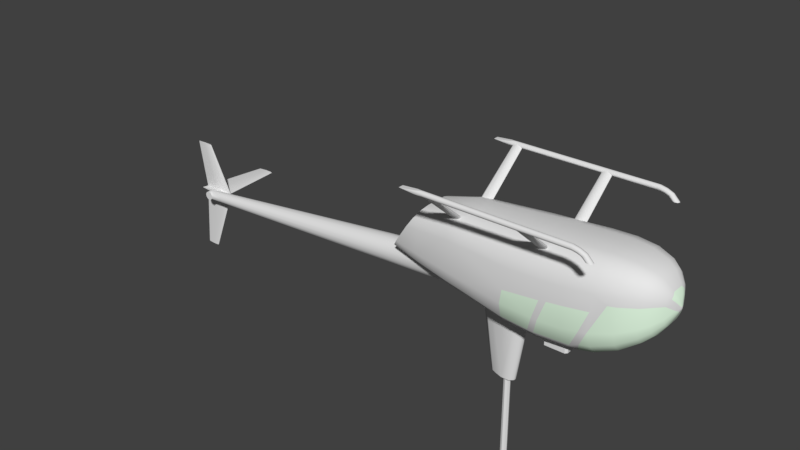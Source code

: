 # Source: r44_001.blend  (saved by Blender 2.79.0; exported with 4.5.12 LTS)
import bpy
from mathutils import Matrix  # noqa: F401  (used for matrix-valued properties, if any)

bpy.ops.wm.read_factory_settings(use_empty=True)
scene = bpy.context.scene
scene.name = 'Scene'

# ---- collections
col_collection_1 = bpy.data.collections.new('Collection 1'); scene.collection.children.link(col_collection_1)

# ---- materials (node trees are filled in below, after node groups)
mat_material_texture = bpy.data.materials.new('Material_Texture')
mat_material_texture.alpha_threshold = 0.0
mat_material_texture.use_transparent_shadow = False
mat_material_texture.roughness = 0.5
mat_material_glass = bpy.data.materials.new('Material_Glass')
mat_material_glass.alpha_threshold = 0.0
mat_material_glass.use_transparent_shadow = False
mat_material_glass.diffuse_color = (0.8, 1.0, 0.8, 1.0)
mat_material_glass.roughness = 0.5

# ---- material node trees

# ---- world
world_world = bpy.data.worlds.new('World'); scene.world = world_world
world_world.color = (0.05088, 0.05088, 0.05088)
world_world.use_sun_shadow = False
world_world.sun_shadow_jitter_overblur = 0.0
world_world.cycles.sampling_method = 'MANUAL'

# ---- meshes
me_cube_009 = bpy.data.meshes.new('Cube.009')
me_cube_009.from_pydata([(0.7587, -0.36, -1.0), (0.7381, -0.3325, -1.0), (0.7381, -0.3325, -0.6117), (0.7587, -0.36, -0.6117), (0.7719, -0.2175, -1.0), (0.8087, -0.19, -1.0), (0.8087, -0.19, -0.6117), (0.7719, -0.2175, -0.6117), (1.09, -0.3313, -1.0), (1.061, -0.36, -1.0), (1.061, -0.36, -0.6117), (1.09, -0.3313, -0.6117), (1.061, -0.19, -1.0), (1.09, -0.2187, -1.0), (1.09, -0.2187, -0.6117), (1.061, -0.19, -0.6117)], [], [(9, 10, 3, 0), (13, 14, 11, 8), (14, 15, 6, 7, 2, 3, 10, 11), (1, 2, 7, 4), (5, 6, 15, 12), (0, 3, 2, 1), (6, 5, 4, 7), (14, 13, 12, 15), (10, 9, 8, 11), (4, 5, 12, 13, 8, 9, 0, 1)])
me_cube_009.use_remesh_preserve_volume = False
me_cube_009.use_remesh_preserve_attributes = False
me_cube_009.use_mirror_vertex_groups = False
me_cube_009.update()
me_cylinder = bpy.data.meshes.new('Cylinder')
me_cylinder.from_pydata([(0.0, 0.05, -1.0), (0.0, 0.05, 1.368), (0.03536, 0.03536, -1.0), (0.03536, 0.03536, 1.368), (0.05, -2.186e-09, -1.0), (0.05, -2.186e-09, 1.368), (0.03536, -0.03536, -1.0), (0.03536, -0.03536, 1.368), (-4.371e-09, -0.05, -1.0), (-4.371e-09, -0.05, 1.368), (-0.03536, -0.03536, -1.0), (-0.03536, -0.03536, 1.368), (-0.05, 5.962e-10, -1.0), (-0.05, 5.962e-10, 1.368), (-0.03536, 0.03536, -1.0), (-0.03536, 0.03536, 1.368)], [], [(0, 1, 3, 2), (2, 3, 5, 4), (4, 5, 7, 6), (6, 7, 9, 8), (8, 9, 11, 10), (10, 11, 13, 12), (12, 13, 15, 14), (14, 15, 1, 0), (0, 2, 4, 6, 8, 10, 12, 14)])
me_cylinder.materials.append(mat_material_texture)
me_cylinder.use_remesh_preserve_volume = False
me_cylinder.use_remesh_preserve_attributes = False
me_cylinder.use_mirror_vertex_groups = False
me_cylinder.update()
me_cube_001 = bpy.data.meshes.new('Cube.001')
me_cube_001.from_pydata([(-3.725e-10, 0.048, -1.9), (0.03394, 0.03394, -1.9), (0.048, -2.098e-09, -1.9), (0.03394, -0.03394, -1.9), (-4.569e-09, -0.048, -1.9), (-0.03394, -0.03394, -1.9), (-0.048, 5.724e-10, -1.9), (-0.03394, 0.03394, -1.9), (0.0, 0.06, -2.0), (0.04243, 0.04243, -2.0), (0.06, -2.623e-09, -2.0), (0.04243, -0.04243, -2.0), (-5.245e-09, -0.06, -2.0), (-0.04243, -0.04243, -2.0), (-0.06, 7.155e-10, -2.0), (-0.04243, 0.04243, -2.0), (-5.79, 0.07391, -1.081), (-5.79, 0.03061, -1.124), (-5.79, 0.03061, -0.9761), (-5.79, 0.05657, -0.9934), (-5.79, 0.07391, -1.019), (-5.79, -0.07391, -1.081), (-5.79, -0.05657, -1.107), (-5.79, 0.0, -0.97), (-5.79, -0.07391, -1.019), (-5.79, 0.05657, -1.107), (-5.79, -0.03061, -1.124), (-5.79, 0.0, -1.13), (-5.79, -0.03061, -0.9761), (-5.79, -0.05657, -0.9934), (-5.86, 9.313e-10, -0.98), (-5.799, -0.08, -1.015), (-5.825, -0.04, -0.9894), (-5.825, -0.04, -1.111), (-5.79, -0.08, -1.05), (-5.86, 9.313e-10, -1.12), (-5.825, 0.04, -0.9894), (-5.799, 0.08, -1.015), (-5.799, -0.08, -1.085), (-5.799, 0.08, -1.085), (-5.825, 0.04, -1.111), (-5.71, 0.07659, -1.073), (-5.641, 0.08225, -1.05), (-5.71, 0.07934, -1.027), (-5.796, 0.08, -1.026), (-5.796, 0.08, -1.074), (-5.596, -8.657e-10, -0.9468), (-5.596, 0.06098, -0.9721), (-5.596, -0.07968, -1.066), (-5.596, -0.07968, -1.0), (-0.7, 1.05, 0.9), (1.43, 1.05, 0.9), (-0.7, 1.038, 0.8717), (1.43, 1.038, 0.8717), (-0.6752, 1.023, 0.8655), (1.43, 1.01, 0.86), (1.43, 0.9817, 0.8717), (1.43, 0.97, 0.9), (-0.7, 0.9817, 0.9283), (1.43, 0.9817, 0.9283), (-0.7, 1.01, 0.94), (1.43, 1.01, 0.94), (-0.7, 1.038, 0.9283), (1.43, 1.038, 0.9283), (-1.05, 1.05, 0.9), (-0.8025, 1.038, 0.8717), (-0.8025, 0.9817, 0.8717), (-1.05, 0.97, 0.9), (-0.8025, 0.9817, 0.9283), (-0.8025, 1.038, 0.9283), (1.623, 1.038, 0.78), (1.66, 1.05, 0.78), (1.608, 1.01, 0.78), (1.623, 0.9817, 0.78), (1.66, 0.97, 0.78), (1.697, 0.9817, 0.78), (1.712, 1.01, 0.78), (1.697, 1.038, 0.78), (1.523, 1.038, 0.9072), (1.512, 1.05, 0.8832), (1.501, 1.038, 0.8592), (1.497, 1.01, 0.8493), (1.501, 0.9817, 0.8592), (1.523, 0.9817, 0.9072), (1.528, 1.01, 0.9172), (1.512, 0.97, 0.8832), (1.611, 1.038, 0.8687), (1.551, 1.01, 0.8288), (1.611, 0.9817, 0.8687), (1.586, 1.05, 0.8522), (1.562, 1.038, 0.8357), (1.562, 0.9817, 0.8357), (1.621, 1.01, 0.8755), (1.586, 0.97, 0.8522), (-0.7289, 0.9704, 0.8991), (-0.6752, 0.9777, 0.9186), (-0.6221, 1.004, 0.8625), (-0.7513, 0.9803, 0.8751), (-0.6, 0.9803, 0.8751), (-0.6221, 0.9704, 0.8991), (-0.7288, 1.005, 0.8633), (-0.6526, 1.01, 0.86), (0.6411, 0.9704, 0.8991), (0.6948, 0.9781, 0.9189), (0.7479, 1.004, 0.8628), (0.6187, 0.9803, 0.8751), (0.77, 0.9803, 0.8751), (0.6955, 1.038, 0.8717), (0.7479, 0.9704, 0.8991), (0.6955, 0.9817, 0.9283), (0.6955, 1.01, 0.94), (0.6412, 1.004, 0.8628), (0.6955, 1.05, 0.9), (0.7174, 1.01, 0.86), (0.6948, 1.023, 0.8655), (0.672, 1.01, 0.86), (0.6955, 1.038, 0.9283), (-0.6223, 1.038, 0.8717), (-0.6223, 0.9817, 0.9283), (-0.6223, 1.01, 0.94), (-0.6223, 1.038, 0.9283), (-0.6223, 1.05, 0.9), (-0.6221, 1.01, 0.86), (-1.679, 0.3545, -0.3419), (-1.785, 0.2362, -0.4989), (-1.742, 0.3166, -0.4356), (-1.276, 0.1677, 0.2545), (-1.475, 0.3873, -0.0398), (-1.306, 0.2902, 0.2107), (-1.381, 0.37, 0.09848), (1.5, 0.242, 0.535), (1.5, 0.605, 0.13), (1.5, 0.5564, 0.3325), (1.5, 0.4235, 0.4807), (1.8, 0.22, 0.515), (2.04, 0.18, 0.451), (2.16, 0.142, 0.38), (2.26, 0.096, 0.257), (2.26, 0.168, 0.2373), (2.16, 0.2485, 0.3495), (2.04, 0.315, 0.4128), (1.8, 0.385, 0.4672), (2.26, 0.2207, 0.1835), (2.16, 0.3265, 0.266), (2.04, 0.4138, 0.3085), (1.8, 0.5058, 0.3365), (2.32, 0.1084, 0.07967), (2.26, 0.24, 0.11), (2.16, 0.355, 0.152), (2.04, 0.45, 0.166), (1.8, 0.55, 0.158), (1.13, 0.25, -0.9), (1.13, 0.4375, 0.4629), (1.13, 0.5748, 0.307), (1.13, 0.625, 0.094), (1.13, 0.25, 0.52), (1.13, 0.4375, -0.8429), (0.3, 0.244, 0.461), (0.76, 0.25, 0.494), (0.76, 0.25, -0.926), (0.3, 0.244, -0.909), (0.77, 0.4466, 0.4273), (0.3, 0.427, 0.4059), (0.76, 0.5748, 0.281), (0.3, 0.561, 0.2555), (0.76, 0.625, 0.068), (0.3, 0.61, 0.05), (0.788, 0.625, -0.498), (0.3, 0.427, -0.8539), (0.76, 0.4375, -0.8689), (-0.5, 0.212, -0.776), (-0.8527, 0.177, -0.7216), (-0.5, 0.371, 0.3566), (-0.5, 0.4874, 0.227), (-0.7521, 0.4598, 0.2205), (-0.5, 0.53, 0.05), (-0.7521, 0.5, 0.051), (-0.7521, 0.2, 0.39), (-0.5, 0.212, 0.404), (-0.7521, 0.5, -0.401), (-0.5, 0.53, -0.422), (-0.7521, 0.4598, -0.5705), (-0.5, 0.4874, -0.599), (-0.7521, 0.35, -0.6946), (-0.5, 0.371, -0.7286), (-1.276, 0.2935, 0.2183), (-1.276, 0.3856, 0.1196), (-1.276, 0.4193, -0.01521), (-1.276, 0.4193, -0.3748), (-1.276, 0.3856, -0.5096), (-1.276, 0.2935, -0.6083), (-1.455, 0.2027, -0.5903), (-1.276, 0.225, -0.6298), (-1.694, 0.1497, -0.5438), (-1.8, 0.09678, -0.521), (-0.5, 0.1141, -0.776), (0.2754, 0.05312, -0.9049), (-0.294, 0.0567, -0.8103), (0.164, 0.1155, -0.8864), (-0.05403, 0.114, -0.8501), (0.5954, 0.4385, 0.4204), (-0.6262, 0.3282, 0.3602), (-0.6, 0.3583, 0.3531), (-0.6261, 0.3747, 0.3346), (-0.6895, 0.3124, 0.3603), (-0.6891, 0.3769, 0.3231), (-0.7521, 0.3202, 0.3536), (-0.7528, 0.3201, 0.3534), (-0.7521, 0.3656, 0.3269), (-0.7523, 0.3655, 0.3269), (-0.7787, 0.3422, 0.3396), (0.7445, 0.4619, 0.4078), (0.7444, 0.4234, 0.4401), (0.6825, 0.4076, 0.4402), (0.6828, 0.4658, 0.3976), (0.6207, 0.4153, 0.4333), (0.621, 0.4561, 0.4029), (-0.7, -1.05, 0.9), (1.43, -1.05, 0.9), (-0.7, -1.038, 0.8717), (1.43, -1.038, 0.8717), (-0.6752, -1.023, 0.8655), (1.43, -1.01, 0.86), (1.43, -0.9817, 0.8717), (1.43, -0.97, 0.9), (-0.7, -0.9817, 0.9283), (1.43, -0.9817, 0.9283), (-0.7, -1.01, 0.94), (1.43, -1.01, 0.94), (-0.7, -1.038, 0.9283), (1.43, -1.038, 0.9283), (-1.05, -1.05, 0.9), (-0.8025, -1.038, 0.8717), (-0.8025, -0.9817, 0.8717), (-1.05, -0.97, 0.9), (-0.8025, -0.9817, 0.9283), (-0.8025, -1.038, 0.9283), (1.623, -1.038, 0.78), (1.66, -1.05, 0.78), (1.608, -1.01, 0.78), (1.623, -0.9817, 0.78), (1.66, -0.97, 0.78), (1.697, -0.9817, 0.78), (1.712, -1.01, 0.78), (1.697, -1.038, 0.78), (1.523, -1.038, 0.9072), (1.512, -1.05, 0.8832), (1.501, -1.038, 0.8592), (1.497, -1.01, 0.8493), (1.501, -0.9817, 0.8592), (1.523, -0.9817, 0.9072), (1.528, -1.01, 0.9172), (1.512, -0.97, 0.8832), (1.611, -1.038, 0.8687), (1.551, -1.01, 0.8288), (1.611, -0.9817, 0.8687), (1.586, -1.05, 0.8522), (1.562, -1.038, 0.8357), (1.562, -0.9817, 0.8357), (1.621, -1.01, 0.8755), (1.586, -0.97, 0.8522), (-0.7289, -0.9704, 0.8991), (-0.6752, -0.9777, 0.9186), (-0.6221, -1.004, 0.8625), (-0.7513, -0.9803, 0.8751), (-0.6, -0.9803, 0.8751), (-0.6221, -0.9704, 0.8991), (-0.7288, -1.005, 0.8633), (-0.6526, -1.01, 0.86), (0.6411, -0.9704, 0.8991), (0.6948, -0.9781, 0.9189), (0.7479, -1.004, 0.8628), (0.6187, -0.9803, 0.8751), (0.77, -0.9803, 0.8751), (0.6955, -1.038, 0.8717), (0.7479, -0.9704, 0.8991), (0.6955, -0.9817, 0.9283), (0.6955, -1.01, 0.94), (0.6412, -1.004, 0.8628), (0.6955, -1.05, 0.9), (0.7174, -1.01, 0.86), (0.6948, -1.023, 0.8655), (0.672, -1.01, 0.86), (0.6955, -1.038, 0.9283), (-0.6223, -1.038, 0.8717), (-0.6223, -0.9817, 0.9283), (-0.6223, -1.01, 0.94), (-0.6223, -1.038, 0.9283), (-0.6223, -1.05, 0.9), (-0.6221, -1.01, 0.86), (2.16, 0.0, -0.38), (2.26, 0.0, -0.233), (2.32, 5.075e-10, -0.1008), (2.26, 0.0, 0.257), (2.16, 0.0, 0.38), (2.04, 0.0, 0.451), (1.8, 0.0, 0.515), (-1.276, 0.0, 0.2545), (2.358, 0.0, 4.967e-09), (-1.679, -0.3545, -0.3419), (-1.785, -0.2362, -0.4989), (-1.742, -0.3166, -0.4356), (-1.276, -0.1677, 0.2545), (-1.475, -0.3873, -0.0398), (-1.306, -0.2902, 0.2107), (-1.381, -0.37, 0.09848), (1.5, -0.242, 0.535), (1.5, -0.605, 0.13), (1.5, -0.5564, 0.3325), (1.5, -0.4235, 0.4807), (1.5, 0.0, -0.815), (1.5, 0.0, 0.535), (2.04, 0.0, -0.499), (1.8, 0.0, -0.675), (1.8, -0.22, 0.515), (2.04, -0.18, 0.451), (2.16, -0.142, 0.38), (2.26, -0.096, 0.257), (2.26, -0.168, 0.2373), (2.16, -0.2485, 0.3495), (2.04, -0.315, 0.4128), (1.8, -0.385, 0.4672), (2.26, -0.2207, 0.1835), (2.16, -0.3265, 0.266), (2.04, -0.4138, 0.3085), (1.8, -0.5058, 0.3365), (2.32, -0.1084, 0.07967), (2.26, -0.24, 0.11), (2.16, -0.355, 0.152), (2.04, -0.45, 0.166), (1.8, -0.55, 0.158), (1.13, 0.0, -0.9), (1.09, -0.2187, -0.9028), (1.13, -0.4375, 0.4629), (1.13, -0.5748, 0.307), (1.13, -0.625, 0.094), (1.13, -0.25, 0.52), (1.13, 0.0, 0.52), (1.13, -0.4375, -0.8429), (0.3, -0.244, 0.461), (0.76, -0.25, 0.494), (0.76, 0.0, -0.926), (0.3, 0.0, -0.909), (0.3, -0.244, -0.909), (0.77, -0.4466, 0.4273), (0.3, -0.427, 0.4059), (0.76, -0.5748, 0.281), (0.3, -0.561, 0.2555), (0.76, -0.625, 0.068), (0.3, -0.61, 0.05), (0.788, -0.625, -0.498), (0.3, 0.0, 0.461), (0.76, 0.0, 0.494), (0.3, -0.427, -0.8539), (0.76, -0.4375, -0.8689), (-0.5, -0.212, -0.776), (-0.8527, -0.177, -0.7216), (-0.5, -0.371, 0.3566), (-0.5, -0.4874, 0.227), (-0.7521, -0.4598, 0.2205), (-0.5, -0.53, 0.05), (-0.7521, -0.5, 0.051), (-0.7521, -0.2, 0.39), (-0.5, -0.212, 0.404), (-0.7521, -0.5, -0.401), (-0.5, -0.53, -0.422), (-0.7521, -0.4598, -0.5705), (-0.5, -0.4874, -0.599), (-0.7521, 0.0, 0.39), (-0.5, 0.0, 0.404), (-0.7521, -0.35, -0.6946), (-0.5, -0.371, -0.7286), (-1.276, -0.2935, 0.2183), (-1.276, -0.3856, 0.1196), (-1.276, -0.4193, -0.01521), (-1.276, -0.4193, -0.3748), (-1.276, -0.3856, -0.5096), (-1.276, -0.2935, -0.6083), (-1.455, -0.2027, -0.5903), (-1.276, -0.225, -0.6298), (-1.694, -0.1497, -0.5438), (-1.8, -0.09678, -0.521), (-0.5, -0.1141, -0.776), (0.2754, -0.05312, -0.9049), (-0.294, -0.0567, -0.8103), (0.164, -0.1155, -0.8864), (-0.05403, -0.114, -0.8501), (0.5954, -0.4385, 0.4204), (-0.6262, -0.3282, 0.3602), (-0.6, -0.3583, 0.3531), (-0.6261, -0.3747, 0.3346), (-0.6895, -0.3124, 0.3603), (-0.6891, -0.3769, 0.3231), (-0.7521, -0.3202, 0.3536), (-0.7528, -0.3201, 0.3534), (-0.7521, -0.3656, 0.3269), (-0.7523, -0.3655, 0.3269), (-0.7787, -0.3422, 0.3396), (0.7445, -0.4619, 0.4078), (0.7444, -0.4234, 0.4401), (0.6825, -0.4076, 0.4402), (0.6828, -0.4658, 0.3976), (0.6207, -0.4153, 0.4333), (0.621, -0.4561, 0.4029), (-0.6752, 1.023, 0.8655), (-0.7, 1.01, 0.94), (-1.05, 1.05, 0.9), (-0.8025, 1.038, 0.8717), (-0.8025, 0.9817, 0.8717), (-1.05, 0.97, 0.9), (-0.8025, 0.9817, 0.9283), (-0.8025, 1.038, 0.9283), (1.623, 1.038, 0.78), (1.66, 1.05, 0.78), (1.608, 1.01, 0.78), (1.623, 0.9817, 0.78), (1.66, 0.97, 0.78), (1.697, 0.9817, 0.78), (1.712, 1.01, 0.78), (1.697, 1.038, 0.78), (-0.7288, 1.005, 0.8633), (-0.6752, -1.023, 0.8655), (-0.7, -1.01, 0.94), (-1.05, -1.05, 0.9), (-0.8025, -1.038, 0.8717), (-0.8025, -0.9817, 0.8717), (-1.05, -0.97, 0.9), (-0.8025, -0.9817, 0.9283), (-0.8025, -1.038, 0.9283), (1.623, -1.038, 0.78), (1.66, -1.05, 0.78), (1.608, -1.01, 0.78), (1.623, -0.9817, 0.78), (1.66, -0.97, 0.78), (1.697, -0.9817, 0.78), (1.712, -1.01, 0.78), (1.697, -1.038, 0.78), (-0.7288, -1.005, 0.8633), (-0.7289, 0.9704, 0.8991), (-0.6752, 0.9777, 0.9186), (-0.7513, 0.9803, 0.8751), (-0.6, 0.9803, 0.8751), (-0.6221, 0.9704, 0.8991), (0.6411, 0.9704, 0.8991), (0.6948, 0.9781, 0.9189), (0.6187, 0.9803, 0.8751), (0.77, 0.9803, 0.8751), (0.7479, 0.9704, 0.8991), (0.77, 0.4466, 0.4273), (0.5954, 0.4385, 0.4204), (-0.6262, 0.3282, 0.3602), (-0.6, 0.3583, 0.3531), (-0.6895, 0.3124, 0.3603), (-0.7521, 0.3202, 0.3536), (-0.7528, 0.3201, 0.3534), (-0.7787, 0.3422, 0.3396), (0.7444, 0.4234, 0.4401), (0.6825, 0.4076, 0.4402), (0.6207, 0.4153, 0.4333), (-0.7289, -0.9704, 0.8991), (-0.6752, -0.9777, 0.9186), (-0.7513, -0.9803, 0.8751), (-0.6, -0.9803, 0.8751), (-0.6221, -0.9704, 0.8991), (0.6411, -0.9704, 0.8991), (0.6948, -0.9781, 0.9189), (0.6187, -0.9803, 0.8751), (0.77, -0.9803, 0.8751), (0.7479, -0.9704, 0.8991), (0.77, -0.4466, 0.4273), (0.5954, -0.4385, 0.4204), (-0.6262, -0.3282, 0.3602), (-0.6, -0.3583, 0.3531), (-0.6895, -0.3124, 0.3603), (-0.7521, -0.3202, 0.3536), (-0.7528, -0.3201, 0.3534), (-0.7787, -0.3422, 0.3396), (0.7444, -0.4234, 0.4401), (0.6825, -0.4076, 0.4402), (0.6207, -0.4153, 0.4333), (-0.6752, 1.023, 0.8655), (-0.6221, 1.004, 0.8625), (-0.7513, 0.9803, 0.8751), (-0.6, 0.9803, 0.8751), (-0.7288, 1.005, 0.8633), (-0.6526, 1.01, 0.86), (0.7479, 1.004, 0.8628), (0.6187, 0.9803, 0.8751), (0.77, 0.9803, 0.8751), (0.6412, 1.004, 0.8628), (0.7174, 1.01, 0.86), (0.6948, 1.023, 0.8655), (0.672, 1.01, 0.86), (0.77, 0.4466, 0.4273), (0.5954, 0.4385, 0.4204), (-0.6, 0.3583, 0.3531), (-0.6261, 0.3747, 0.3346), (-0.6891, 0.3769, 0.3231), (-0.7521, 0.3656, 0.3269), (-0.7523, 0.3655, 0.3269), (-0.7787, 0.3422, 0.3396), (0.7445, 0.4619, 0.4078), (0.6828, 0.4658, 0.3976), (0.621, 0.4561, 0.4029), (-0.6752, -1.023, 0.8655), (-0.6221, -1.004, 0.8625), (-0.7513, -0.9803, 0.8751), (-0.6, -0.9803, 0.8751), (-0.7288, -1.005, 0.8633), (-0.6526, -1.01, 0.86), (0.7479, -1.004, 0.8628), (0.6187, -0.9803, 0.8751), (0.77, -0.9803, 0.8751), (0.6412, -1.004, 0.8628), (0.7174, -1.01, 0.86), (0.6948, -1.023, 0.8655), (0.672, -1.01, 0.86), (0.77, -0.4466, 0.4273), (0.5954, -0.4385, 0.4204), (-0.6, -0.3583, 0.3531), (-0.6261, -0.3747, 0.3346), (-0.6891, -0.3769, 0.3231), (-0.7521, -0.3656, 0.3269), (-0.7523, -0.3655, 0.3269), (-0.7787, -0.3422, 0.3396), (0.7445, -0.4619, 0.4078), (0.6828, -0.4658, 0.3976), (0.621, -0.4561, 0.4029), (-0.2316, 0.01407, -2.0), (-0.1647, 0.04327, -2.0), (-0.04953, 0.07891, -2.0), (0.06973, 0.07706, -2.0), (0.1236, 0.0308, -2.0), (0.2754, 0.05312, -0.9049), (-0.294, 0.0567, -0.8103), (0.164, 0.1155, -0.8864), (-0.05403, 0.114, -0.8501), (-0.3996, 0.02127, -0.828), (-0.2316, -0.01407, -2.0), (-0.26, 0.0, -2.0), (-0.1647, -0.04327, -2.0), (-0.04953, -0.07891, -2.0), (0.06973, -0.07706, -2.0), (0.1236, -0.0308, -2.0), (0.13, 0.0, -2.0), (0.3, 0.0, -0.909), (0.2754, -0.05312, -0.9049), (-0.294, -0.0567, -0.8103), (0.164, -0.1155, -0.8864), (-0.05403, -0.114, -0.8501), (-0.3996, -0.02127, -0.828), (-0.4546, 0.0, -0.8381), (-1.28, 0.225, -0.661), (-1.28, 0.2079, -0.749), (-1.28, 0.1591, -0.8236), (-1.28, 0.0861, -0.8735), (-0.8527, 0.177, -0.7216), (-1.455, 0.2027, -0.5903), (-1.276, 0.225, -0.6298), (-1.694, 0.1497, -0.5438), (-1.8, 0.09678, -0.521), (-0.5, 0.1141, -0.776), (-0.294, 0.0567, -0.8103), (-0.3996, 0.02127, -0.828), (-0.5, 0.06285, -0.8235), (-1.28, -0.225, -0.661), (-1.28, -0.2079, -0.749), (-1.28, -0.1591, -0.8236), (-1.28, -0.0861, -0.8735), (-1.28, 0.0, -0.891), (-0.8527, -0.177, -0.7216), (-1.455, -0.2027, -0.5903), (-1.276, -0.225, -0.6298), (-1.694, -0.1497, -0.5438), (-1.8, -0.09678, -0.521), (-1.78, 0.0, -0.4907), (-0.5, -0.1141, -0.776), (-0.294, -0.0567, -0.8103), (-0.3996, -0.02127, -0.828), (-0.4546, 0.0, -0.8381), (-0.5, -0.06285, -0.8235), (-0.5, 0.0, -0.841), (-1.679, 0.3545, -0.3419), (-1.785, 0.2362, -0.4989), (-1.742, 0.3166, -0.4356), (-1.276, 0.1677, 0.2545), (-1.475, 0.3873, -0.0398), (-1.306, 0.2902, 0.2107), (-1.381, 0.37, 0.09848), (-1.8, 0.09678, -0.521), (-1.276, 0.0, 0.2545), (-1.679, -0.3545, -0.3419), (-1.785, -0.2362, -0.4989), (-1.742, -0.3166, -0.4356), (-1.276, -0.1677, 0.2545), (-1.475, -0.3873, -0.0398), (-1.306, -0.2902, 0.2107), (-1.381, -0.37, 0.09848), (-1.8, -0.09678, -0.521), (-1.78, 0.0, -0.4907), (-5.596, -0.06098, -0.9721), (-5.596, -0.033, -0.9534), (-5.596, -0.033, -1.113), (-5.596, 0.033, -1.113), (-5.596, 0.0, -1.12), (-2.062, 0.1413, -0.5842), (-2.062, -0.1846, -0.6504), (-2.062, 0.1846, -0.8065), (-2.062, 0.1413, -0.8727), (-2.062, 0.07648, -0.54), (-2.062, 0.1846, -0.6504), (-2.062, 0.1999, -0.7285), (-2.062, -0.1999, -0.7285), (-2.062, -0.07648, -0.9169), (-2.062, 0.07648, -0.9169), (-2.062, -1.662e-08, -0.5245), (-2.062, 0.0, -0.9324), (-2.062, -0.1846, -0.8065), (-2.062, -0.07648, -0.54), (-2.062, -0.1413, -0.5842), (-2.062, -0.1413, -0.8727), (-5.596, 0.07968, -1.0), (-5.596, 0.033, -0.9534), (-5.596, 0.06098, -1.094), (-5.596, 0.07968, -1.066), (-5.596, -0.06098, -1.094), (-5.596, 0.08624, -1.033), (-5.596, -0.08624, -1.033), (-6.19, 0.08, -1.05), (-6.114, 0.08, -1.042), (-6.114, 0.08, -1.058), (-5.924, 0.08, -1.027), (-5.93, 0.08, -1.05), (-5.924, 0.08, -1.073), (-5.86, 9.313e-10, -0.98), (-5.799, -0.08, -1.015), (-5.825, -0.04, -0.9894), (-5.825, -0.04, -1.111), (-5.86, 0.08, -0.98), (-5.825, -0.08, -0.9894), (-5.825, -0.08, -1.111), (-5.86, -0.08, -1.12), (-5.921, 0.08, -1.085), (-5.921, -0.08, -1.085), (-5.93, -0.08, -1.05), (-5.921, 0.08, -1.015), (-5.921, -0.08, -1.015), (-5.895, -0.08, -0.9894), (-5.86, 9.313e-10, -1.12), (-5.895, -2.887e-08, -1.111), (-5.921, -2.887e-08, -1.085), (-5.93, -2.887e-08, -1.05), (-5.921, 9.313e-10, -1.015), (-5.895, 9.313e-10, -0.9894), (-5.825, 0.04, -0.9894), (-5.799, 0.08, -1.015), (-5.799, -0.08, -1.085), (-5.799, 0.08, -1.085), (-5.825, 0.04, -1.111), (-5.86, -0.08, -0.98), (-5.825, 0.08, -0.9894), (-5.825, 0.08, -1.111), (-5.86, 0.08, -1.12), (-5.895, 0.08, -1.111), (-5.895, -0.08, -1.111), (-5.895, 0.08, -0.9894), (-5.924, 0.08, -1.027), (-5.93, 0.08, -1.05), (-5.924, 0.08, -1.073), (-5.799, -0.08, -1.015), (-5.86, 0.08, -0.98), (-5.825, -0.08, -0.9894), (-5.825, -0.08, -1.111), (-5.86, -0.08, -1.12), (-5.921, 0.08, -1.085), (-5.921, -0.08, -1.085), (-5.93, -0.08, -1.05), (-5.921, 0.08, -1.015), (-5.921, -0.08, -1.015), (-5.895, -0.08, -0.9894), (-5.799, 0.08, -1.015), (-5.799, -0.08, -1.085), (-5.799, 0.08, -1.085), (-5.86, -0.08, -0.98), (-5.825, 0.08, -0.9894), (-5.825, 0.08, -1.111), (-5.86, 0.08, -1.12), (-5.895, 0.08, -1.111), (-5.895, -0.08, -1.111), (-5.895, 0.08, -0.9894), (-5.924, 0.08, -1.027), (-5.924, 0.08, -1.073), (-5.79, -0.08, -1.05), (-5.796, 0.08, -1.074), (-5.796, 0.08, -1.026), (-5.966, 1.2, -1.046), (-6.005, 1.2, -1.05), (-5.863, 1.2, -1.038), (-5.76, 1.2, -1.038), (-5.725, 1.2, -1.05), (-5.76, 1.2, -1.062), (-5.863, 1.2, -1.062), (-5.966, 1.2, -1.054), (-6.29, 0.17, -0.28), (-6.0, 0.17, -0.28), (-6.25, 0.1744, -0.28), (-6.143, 0.1828, -0.28), (-6.037, 0.1823, -0.28), (-6.037, 0.1577, -0.28), (-6.143, 0.1572, -0.28), (-6.25, 0.1656, -0.28), (-6.212, 0.1733, -2.1), (-6.242, 0.17, -2.1), (-6.131, 0.1797, -2.1), (-6.05, 0.1793, -2.1), (-6.022, 0.17, -2.1), (-6.05, 0.1607, -2.1), (-6.131, 0.1603, -2.1), (-6.212, 0.1667, -2.1), (-6.19, 0.08, -1.05), (-6.005, 1.2, -1.05), (-6.114, 0.08, -1.042), (-5.966, 1.2, -1.046), (-5.863, 1.2, -1.038), (-5.76, 1.2, -1.038), (-5.725, 1.2, -1.05), (-5.924, 0.08, -1.027), (-5.641, 0.08225, -1.05), (-5.71, 0.07934, -1.027), (-5.796, 0.08, -1.026), (-5.647, 0.1582, -1.05), (-5.648, 0.1824, -1.05), (-5.713, 0.1469, -1.028), (-5.92, 0.1483, -1.027), (-5.715, 0.1931, -1.028), (-6.101, 0.1767, -1.042), (-5.918, 0.1919, -1.028), (-6.162, 0.17, -1.049), (-6.103, 0.1635, -1.042), (-6.19, 0.08, -1.05), (-6.114, 0.08, -1.058), (-6.005, 1.2, -1.05), (-5.76, 1.2, -1.062), (-5.863, 1.2, -1.062), (-5.966, 1.2, -1.054), (-5.71, 0.07659, -1.073), (-5.924, 0.08, -1.073), (-5.796, 0.08, -1.074), (-5.725, 1.2, -1.05), (-5.641, 0.08225, -1.05), (-6.103, 0.1636, -1.058), (-5.92, 0.1485, -1.073), (-5.647, 0.1582, -1.05), (-5.713, 0.1469, -1.072), (-6.161, 0.17, -1.051), (-6.101, 0.1766, -1.058), (-5.918, 0.1917, -1.072), (-5.715, 0.1931, -1.072), (-5.648, 0.1824, -1.05), (-6.29, 0.17, -0.28), (-6.0, 0.17, -0.28), (-6.25, 0.1744, -0.28), (-6.143, 0.1828, -0.28), (-6.037, 0.1823, -0.28), (-5.611, 0.17, -1.05), (-6.212, 0.1733, -2.1), (-6.242, 0.17, -2.1), (-6.131, 0.1797, -2.1), (-6.05, 0.1793, -2.1), (-6.022, 0.17, -2.1), (-6.161, 0.17, -1.051), (-6.101, 0.1766, -1.058), (-5.918, 0.1917, -1.072), (-5.715, 0.1931, -1.072), (-5.648, 0.1824, -1.05), (-5.715, 0.1931, -1.028), (-6.101, 0.1767, -1.042), (-5.918, 0.1919, -1.028), (-6.162, 0.17, -1.049), (-6.29, 0.17, -0.28), (-6.0, 0.17, -0.28), (-6.037, 0.1577, -0.28), (-6.143, 0.1572, -0.28), (-6.25, 0.1656, -0.28), (-5.611, 0.17, -1.05), (-6.242, 0.17, -2.1), (-6.022, 0.17, -2.1), (-6.05, 0.1607, -2.1), (-6.131, 0.1603, -2.1), (-6.212, 0.1667, -2.1), (-6.103, 0.1636, -1.058), (-5.92, 0.1485, -1.073), (-5.647, 0.1582, -1.05), (-5.713, 0.1469, -1.072), (-6.161, 0.17, -1.051), (-5.713, 0.1469, -1.028), (-5.92, 0.1483, -1.027), (-6.162, 0.17, -1.049), (-6.103, 0.1635, -1.042), (-3.725e-10, 0.048, -1.9), (0.03394, 0.03394, -1.9), (0.048, -2.098e-09, -1.9), (0.03394, -0.03394, -1.9), (-4.569e-09, -0.048, -1.9), (-0.03394, -0.03394, -1.9), (-0.048, 5.724e-10, -1.9), (-0.03394, 0.03394, -1.9), (0.0, 0.06, -2.0), (0.04243, 0.04243, -2.0), (0.06, -2.623e-09, -2.0), (0.04243, -0.04243, -2.0), (-5.245e-09, -0.06, -2.0), (-0.04243, -0.04243, -2.0), (-0.06, 7.155e-10, -2.0), (-0.04243, 0.04243, -2.0), (-0.2316, 0.01407, -2.0), (-0.1647, 0.04327, -2.0), (-0.04953, 0.07891, -2.0), (0.06973, 0.07706, -2.0), (0.1236, 0.0308, -2.0), (-0.2316, -0.01407, -2.0), (-0.26, 0.0, -2.0), (-0.1647, -0.04327, -2.0), (-0.04953, -0.07891, -2.0), (0.06973, -0.07706, -2.0), (0.1236, -0.0308, -2.0), (0.13, 0.0, -2.0), (1.69, -0.5702, 0.03), (1.248, -0.2474, -0.8728), (1.362, -0.5632, -0.6403), (1.279, -0.4319, -0.8098), (1.472, -0.6065, -0.4148), (2.26, -0.24, 0.08545), (2.34, -0.05039, -0.0314), (2.16, -0.355, 0.08875), (2.04, -0.45, 0.07375), (1.8, -0.55, 0.04375), (2.336, -0.02, -0.06), (2.341, -0.03696, -0.04404), (2.26, -0.02, -0.233), (2.16, -0.02, -0.38), (1.249, -0.02, -0.8726), (2.32, 0.02, -0.1008), (2.26, 0.02, -0.233), (1.5, -0.02, -0.815), (2.04, 0.02, -0.499), (2.16, 0.02, -0.38), (1.8, 0.02, -0.675), (2.34, 0.05039, -0.0314), (2.341, 0.03696, -0.04404), (1.248, 0.2474, -0.8728), (2.26, 0.24, 0.08545), (2.331, 0.07968, -0.01723), (1.362, 0.5632, -0.6403), (2.336, 3.022e-10, -0.06), (1.472, 0.6065, -0.4148), (1.5, 0.5564, -0.6125), (1.5, 0.242, -0.815), (1.5, 0.4235, -0.7607), (2.32, 0.04336, -0.1008), (2.26, 0.096, -0.233), (2.16, 0.142, -0.38), (2.04, 0.18, -0.499), (1.8, 0.22, -0.675), (1.8, 0.385, -0.6272), (2.04, 0.315, -0.4608), (2.16, 0.2485, -0.3495), (2.26, 0.168, -0.2133), (2.32, 0.07587, -0.09041), (1.8, 0.5058, -0.4965), (2.04, 0.4138, -0.3565), (2.16, 0.3265, -0.266), (2.26, 0.2207, -0.1595), (2.32, 0.09968, -0.0621), (1.8, 0.55, -0.318), (2.04, 0.45, -0.214), (2.16, 0.355, -0.152), (2.26, 0.24, -0.086), (2.32, 0.1084, -0.02344), (1.5, -0.5564, -0.6125), (1.5, -0.242, -0.815), (1.5, -0.4235, -0.7607), (2.32, -0.04336, -0.1008), (2.26, -0.096, -0.233), (2.16, -0.142, -0.38), (2.04, -0.18, -0.499), (1.8, -0.22, -0.675), (1.8, -0.385, -0.6272), (2.04, -0.315, -0.4608), (2.16, -0.2485, -0.3495), (2.26, -0.168, -0.2133), (2.32, -0.07587, -0.09041), (1.8, -0.5058, -0.4965), (2.04, -0.4138, -0.3565), (2.16, -0.3265, -0.266), (2.26, -0.2207, -0.1595), (2.32, -0.09968, -0.0621), (1.8, -0.55, -0.318), (2.04, -0.45, -0.214), (2.16, -0.355, -0.152), (2.26, -0.24, -0.086), (2.32, -0.1084, -0.02344), (1.249, 0.0, -0.8726), (2.331, -0.07968, -0.01723), (2.32, -0.1084, -0.001819), (2.32, -0.02, -0.1008), (2.04, -0.02, -0.499), (2.336, 0.02, -0.06), (1.8, -0.02, -0.675), (1.5, 0.02, -0.815), (1.249, 0.02, -0.8726), (2.32, 0.1084, -0.001819), (1.69, 0.5702, 0.03), (1.279, 0.4319, -0.8098), (2.16, 0.355, 0.08875), (2.04, 0.45, 0.07375), (1.8, 0.55, 0.04375), (2.276, 0.0, 0.23), (2.355, 0.01035, 0.02), (2.352, 0.02, 0.02), (2.355, 0.0, 0.02), (2.287, -0.16, 0.16), (2.287, 0.16, 0.16), (2.288, 0.125, 0.195), (2.352, -0.02, 0.02), (2.355, -0.01035, 0.02), (2.32, 0.04336, 0.157), (2.32, 0.07587, 0.1466), (2.32, 0.09968, 0.1183), (2.32, 5.075e-10, 0.157), (2.32, -0.04336, 0.157), (2.32, -0.07587, 0.1466), (2.32, -0.09968, 0.1183), (2.275, -0.09, 0.23), (2.288, -0.125, 0.195), (2.275, 0.09, 0.23), (2.32, 0.1031, 0.1031), (2.32, -0.1031, 0.1031), (2.355, 1.748e-09, -0.02), (2.352, 0.01933, -0.01205), (2.352, -0.01933, -0.01205), (2.352, -0.02102, 0.005453), (2.352, 0.02102, 0.005453), (1.488, 0.6056, -0.1154), (1.488, -0.6056, -0.1154), (1.2, 0.5118, -0.74), (1.2, -0.5118, -0.74), (0.7028, 0.5481, -0.74), (0.7028, -0.5481, -0.74), (0.7942, -0.625, -0.2102), (0.7007, -0.6231, -0.4997), (0.61, 0.5435, -0.74), (0.61, -0.5435, -0.74), (0.7007, 0.6231, -0.4997), (0.177, 0.509, -0.733), (0.2082, -0.6008, -0.4893), (0.177, -0.509, -0.733), (0.24, 0.604, -0.28), (1.13, -0.625, -0.1608), (1.13, 0.625, -0.1608), (0.7942, 0.625, -0.2102), (0.24, -0.604, -0.28), (1.13, 0.625, -0.474), (0.2082, 0.6008, -0.4893), (1.13, -0.625, -0.474), (1.36, 0.6126, -0.4342), (1.36, -0.6126, -0.4342), (0.9, 0.625, -0.19), (0.9, -0.625, -0.19), (1.488, 0.6057, -0.1154), (1.488, -0.6057, -0.1154), (0.7587, -0.36, -0.8925), (0.8087, -0.19, -0.9226), (0.7719, -0.2175, -0.9252), (1.061, -0.36, -0.8713), (1.061, -0.19, -0.9048), (1.09, -0.3313, -0.8781), (0.7381, -0.3325, -0.9)], [], [(974, 976, 338), (972, 341, 975), (973, 341, 972), (343, 977, 353), (8, 9, 1, 0), (9, 10, 2, 1), (10, 11, 3, 2), (11, 12, 4, 3), (12, 13, 5, 4), (13, 14, 6, 5), (14, 15, 7, 6), (15, 8, 0, 7), (623, 41, 624), (42, 43, 626), (16, 45, 41), (27, 35, 17), (35, 27, 26), (40, 17, 35), (17, 40, 25), (39, 25, 40), (25, 39, 16), (26, 33, 35), (26, 22, 33), (38, 33, 22), (22, 21, 38), (34, 38, 21), (23, 30, 28), (18, 30, 23), (36, 30, 18), (19, 36, 18), (36, 19, 37), (19, 20, 37), (37, 20, 44), (28, 30, 32), (29, 28, 32), (32, 31, 29), (29, 31, 24), (31, 34, 24), (25, 41, 623), (20, 43, 44), (624, 42, 626), (43, 621, 626), (42, 624, 41), (45, 16, 39), (43, 20, 621), (34, 21, 48, 627), (21, 22, 625, 48), (22, 26, 602, 625), (26, 27, 604, 602), (23, 28, 601, 46), (28, 29, 600, 601), (29, 24, 49, 600), (24, 34, 627, 49), (16, 41, 25), (25, 623, 603, 17), (17, 603, 604, 27), (23, 46, 622, 18), (18, 622, 47, 19), (19, 47, 621, 20), (112, 51, 53, 107), (52, 117, 101, 54), (109, 59, 61, 110), (89, 86, 77, 71), (110, 61, 63, 116), (116, 63, 51, 112), (52, 54, 65), (62, 50, 64, 69), (50, 52, 65, 64), (58, 60, 68), (90, 89, 71, 70), (91, 87, 72, 73), (92, 88, 75, 76), (93, 91, 73, 74), (86, 92, 76, 77), (87, 90, 70, 72), (88, 93, 74, 75), (59, 57, 85, 83), (55, 53, 80, 81), (63, 61, 84, 78), (57, 56, 82, 85), (61, 59, 83, 84), (56, 55, 81, 82), (53, 51, 79, 80), (51, 63, 78, 79), (83, 85, 93, 88), (81, 80, 90, 87), (78, 84, 92, 86), (85, 82, 91, 93), (84, 83, 88, 92), (82, 81, 87, 91), (80, 79, 89, 90), (79, 78, 86, 89), (69, 60, 62), (100, 97, 66), (94, 95, 58, 68, 67), (95, 118, 58), (97, 94, 67, 66), (99, 98, 105, 102), (98, 96, 122, 115, 111, 105), (106, 104, 113, 55, 56), (108, 106, 56, 57), (120, 116, 112, 121), (119, 110, 116, 120), (118, 109, 110, 119), (121, 112, 107, 117), (50, 121, 117, 52), (115, 107, 114), (113, 107, 53, 55), (114, 107, 113), (109, 102, 103), (108, 57, 59, 109), (103, 108, 109), (58, 118, 119, 60), (60, 119, 120, 62), (62, 120, 121, 50), (118, 99, 102, 109), (118, 95, 99), (101, 117, 122), (122, 117, 107, 115), (122, 96, 101), (190, 124, 125, 189), (189, 125, 123, 188), (132, 145, 150, 131), (145, 144, 149, 150), (144, 143, 148, 149), (143, 142, 147, 148), (142, 922, 147), (133, 141, 145, 132), (141, 140, 144, 145), (140, 139, 143, 144), (139, 138, 142, 143), (138, 923, 142), (130, 134, 141, 133), (134, 135, 140, 141), (135, 136, 139, 140), (136, 137, 138, 139), (137, 935, 138), (298, 939, 942), (938, 907, 849, 939), (147, 922, 146), (137, 136, 294, 293), (136, 135, 295, 294), (135, 134, 296, 295), (153, 132, 131, 154), (152, 133, 132, 153), (155, 130, 133, 152), (151, 850, 910, 331), (134, 130, 311, 296), (159, 151, 331, 341), (167, 960, 967), (158, 155, 152, 161), (164, 214, 163), (163, 153, 154, 165), (130, 155, 337, 311), (173, 164, 166, 175), (164, 163, 165, 166), (172, 162, 164, 173), (162, 200, 164), (178, 157, 162, 172), (157, 200, 162), (180, 957, 963), (170, 197, 195), (160, 159, 341, 342), (156, 169, 947, 945), (169, 168, 951, 947), (151, 159, 169, 156), (159, 160, 168, 169), (155, 158, 352, 337), (158, 157, 351, 352), (171, 170, 195), (188, 187, 176, 179), (179, 176, 175, 180), (126, 177, 210, 185), (177, 178, 202, 201, 204), (185, 210, 174, 186), (186, 174, 176, 187), (174, 173, 175, 176), (182, 181, 179, 180), (168, 184, 954), (184, 183, 181, 182), (160, 170, 184, 168), (170, 183, 184), (157, 178, 369, 351), (178, 177, 368, 369), (124, 193, 194), (181, 189, 188, 179), (183, 190, 189, 181), (183, 170, 171), (177, 126, 297, 368), (127, 129, 186, 187), (129, 128, 185, 186), (123, 127, 187, 188), (128, 126, 185), (192, 191, 190), (183, 171, 190), (190, 191, 124), (124, 191, 193), (190, 171, 192), (160, 342, 196), (197, 170, 199), (199, 170, 160), (198, 199, 160), (196, 198, 160), (208, 205, 174), (161, 152, 153, 163), (174, 210, 209, 208), (210, 177, 206, 207), (202, 178, 172), (173, 202, 172), (200, 157, 213, 215), (213, 157, 158), (158, 161, 212, 213), (163, 214, 211, 161), (214, 164, 200, 216), (174, 205, 203, 202, 173), (204, 206, 177), (279, 274, 220, 218), (219, 221, 268, 284), (276, 277, 228, 226), (256, 238, 244, 253), (277, 283, 230, 228), (283, 279, 218, 230), (219, 232, 221), (229, 236, 231, 217), (217, 231, 232, 219), (225, 235, 227), (257, 237, 238, 256), (258, 240, 239, 254), (259, 243, 242, 255), (260, 241, 240, 258), (253, 244, 243, 259), (254, 239, 237, 257), (255, 242, 241, 260), (226, 250, 252, 224), (222, 248, 247, 220), (230, 245, 251, 228), (224, 252, 249, 223), (228, 251, 250, 226), (223, 249, 248, 222), (220, 247, 246, 218), (218, 246, 245, 230), (250, 255, 260, 252), (248, 254, 257, 247), (245, 253, 259, 251), (252, 260, 258, 249), (251, 259, 255, 250), (249, 258, 254, 248), (247, 257, 256, 246), (246, 256, 253, 245), (236, 229, 227), (267, 233, 264), (261, 234, 235, 225, 262), (262, 225, 285), (264, 233, 234, 261), (266, 269, 272, 265), (265, 272, 278, 282, 289, 263), (273, 223, 222, 280, 271), (275, 224, 223, 273), (287, 288, 279, 283), (286, 287, 283, 277), (285, 286, 277, 276), (288, 284, 274, 279), (217, 219, 284, 288), (282, 281, 274), (280, 222, 220, 274), (281, 280, 274), (276, 270, 269), (275, 276, 226, 224), (270, 276, 275), (225, 227, 286, 285), (227, 229, 287, 286), (229, 217, 288, 287), (285, 276, 269, 266), (285, 266, 262), (268, 289, 284), (289, 282, 274, 284), (289, 268, 263), (377, 376, 301, 300), (376, 375, 299, 301), (308, 307, 330, 325), (325, 330, 329, 324), (324, 329, 328, 323), (323, 328, 327, 322), (322, 327, 921), (309, 308, 325, 321), (321, 325, 324, 320), (320, 324, 323, 319), (319, 323, 322, 318), (318, 322, 934), (306, 309, 321, 314), (314, 321, 320, 315), (315, 320, 319, 316), (316, 319, 318, 317), (317, 318, 933), (298, 941, 940), (940, 838, 837, 938), (317, 293, 294, 316), (316, 294, 295, 315), (315, 295, 296, 314), (334, 335, 307, 308), (333, 334, 308, 309), (336, 333, 309, 306), (332, 841, 828), (314, 296, 311, 306), (353, 971, 354), (350, 968, 949), (340, 344, 333, 336), (347, 346, 401), (346, 348, 335, 334), (306, 311, 337, 336), (358, 360, 349, 347), (347, 349, 348, 346), (357, 358, 347, 345), (345, 347, 387), (363, 357, 345, 339), (339, 345, 387), (365, 955, 961), (355, 382, 384), (343, 342, 341, 973), (338, 946, 948, 354), (354, 948, 952, 353), (841, 332, 331), (973, 977, 343), (336, 337, 352, 340), (340, 352, 351, 339), (356, 382, 355), (375, 364, 361, 374), (364, 365, 360, 361), (302, 372, 397, 362), (362, 391, 388, 389, 363), (372, 373, 359, 397), (373, 374, 361, 359), (359, 361, 360, 358), (367, 365, 364, 366), (353, 956, 371), (371, 367, 366, 370), (343, 353, 371, 355), (355, 371, 370), (339, 351, 369, 363), (363, 369, 368, 362), (300, 381, 380), (366, 364, 375, 376), (370, 366, 376, 377), (370, 356, 355), (362, 368, 297, 302), (303, 374, 373, 305), (305, 373, 372, 304), (299, 375, 374, 303), (304, 372, 302), (379, 377, 378), (370, 377, 356), (377, 300, 378), (300, 380, 378), (377, 379, 356), (343, 383, 342), (384, 386, 355), (386, 343, 355), (385, 343, 386), (383, 343, 385), (395, 359, 392), (344, 346, 334, 333), (359, 395, 396, 397), (397, 394, 393, 362), (389, 357, 363), (358, 357, 389), (387, 402, 400, 339), (400, 340, 339), (340, 400, 399, 344), (346, 344, 398, 401), (401, 403, 387, 347), (359, 358, 389, 390, 392), (391, 362, 393), (406, 409, 410, 405, 411), (412, 413, 419, 418, 417, 416, 415, 414), (409, 406, 407, 404, 420, 408), (423, 428, 422, 427, 426), (429, 431, 432, 433, 434, 435, 436, 430), (426, 425, 437, 421, 424, 423), (438, 440, 455, 454), (439, 438, 454, 453, 452), (442, 439, 452, 450), (441, 442, 450, 451), (443, 445, 449, 458), (446, 447, 456, 448), (444, 443, 458, 457), (447, 444, 457, 456), (459, 475, 476, 461), (460, 473, 474, 475, 459), (463, 471, 473, 460), (462, 472, 471, 463), (464, 479, 470, 466), (467, 469, 477, 468), (465, 478, 479, 464), (468, 477, 478, 465), (481, 483, 495, 496), (482, 484, 499, 500), (480, 485, 481, 496, 497), (484, 480, 497, 498, 499), (487, 489, 503, 494), (486, 488, 493, 501), (491, 490, 486, 501, 502), (489, 492, 491, 502, 503), (505, 520, 519, 507), (506, 524, 523, 508), (504, 521, 520, 505, 509), (508, 523, 522, 521, 504), (511, 518, 527, 513), (510, 525, 517, 512), (515, 526, 525, 510, 514), (513, 527, 526, 515, 516), (530, 535, 531), (531, 533, 532), (532, 545, 544), (534, 536, 530), (535, 533, 531), (551, 537, 528), (534, 530, 529), (536, 535, 530), (551, 528, 539), (537, 534, 529), (533, 545, 532), (537, 529, 528), (541, 542, 548), (542, 543, 546), (543, 544, 545), (547, 541, 549), (548, 542, 546), (551, 538, 550), (547, 540, 541), (549, 541, 548), (551, 539, 538), (550, 540, 547), (546, 543, 545), (550, 538, 540), (552, 556, 553), (553, 556, 561, 554), (554, 561, 564, 555), (555, 564, 581, 569), (610, 557, 552, 611), (605, 559, 557, 610), (609, 560, 559, 605), (615, 575, 560, 609), (614, 555, 569, 616), (608, 554, 555, 614), (607, 553, 554, 608), (611, 552, 553, 607), (558, 556, 552), (552, 557, 558), (579, 564, 563), (564, 561, 562), (563, 564, 562), (581, 564, 579), (565, 566, 570), (566, 567, 576, 570), (567, 568, 580, 576), (568, 569, 581, 580), (606, 612, 565, 571), (619, 606, 571, 573), (618, 619, 573, 574), (615, 618, 574, 575), (613, 616, 569, 568), (620, 613, 568, 567), (617, 620, 567, 566), (612, 617, 566, 565), (572, 565, 570), (565, 572, 571), (579, 578, 580), (580, 577, 576), (578, 577, 580), (581, 579, 580), (589, 599, 590, 585, 587, 588, 586, 582, 584, 583), (598, 592, 593, 591, 595, 597, 596, 594, 590, 599), (624, 607, 608, 623), (626, 611, 607, 624), (601, 600, 619, 618), (603, 614, 616, 604), (49, 627, 612, 606), (621, 610, 611, 626), (622, 609, 605, 47), (623, 608, 614, 603), (46, 615, 609, 622), (600, 49, 606, 619), (47, 605, 610, 621), (602, 604, 616, 613), (46, 601, 618, 615), (48, 625, 620, 617), (625, 602, 613, 620), (627, 48, 617, 612), (628, 632, 631, 629), (632, 628, 630, 633), (651, 666, 667), (652, 666, 651), (651, 668, 650), (634, 659, 639, 636), (648, 641, 664, 649), (649, 664, 643, 650), (650, 643, 644, 651), (651, 644, 646, 652), (652, 646, 647, 653), (653, 647, 659, 634), (665, 653, 634, 638), (645, 652, 653, 665), (642, 650, 668), (663, 649, 650, 642), (662, 648, 649, 663), (661, 658, 648, 662), (657, 658, 661), (660, 654, 655), (638, 634, 654, 660), (635, 636, 639), (648, 637, 640, 641), (637, 656, 640), (668, 651, 667), (666, 652, 645), (688, 673, 672, 681, 692, 669, 671, 683, 679, 678, 676, 675), (685, 686, 687, 674, 691, 693, 682), (670, 684, 680, 694, 690, 677, 689), (699, 700, 701, 702, 696, 695, 697, 698), (712, 711, 713, 714, 715, 716, 717, 718), (722, 720, 735), (737, 721, 738), (721, 737, 719), (721, 726, 733, 738), (723, 736, 734), (723, 734, 724), (724, 731, 725), (726, 729, 733), (705, 703, 710, 709, 708, 704, 707, 706), (733, 729, 732), (735, 723, 722), (730, 732, 728, 727), (719, 737, 720), (732, 729, 728), (735, 720, 737), (723, 735, 736), (724, 734, 731), (754, 739, 741), (743, 756, 755), (743, 755, 744), (739, 754, 740), (747, 753, 745), (755, 754, 741), (741, 744, 755), (746, 751, 747), (740, 754, 750), (757, 743, 742), (758, 757, 742), (758, 742, 748), (740, 750, 751, 746), (757, 756, 743), (747, 751, 753), (749, 745, 753, 752), (759, 776, 778), (759, 761, 776), (761, 777, 776), (761, 762, 777), (762, 763, 777), (763, 760, 775), (767, 773, 768), (768, 764, 769), (774, 775, 760, 764), (770, 771, 765), (775, 777, 763), (773, 774, 764, 768), (770, 765, 766), (771, 772, 767), (771, 767, 765), (772, 773, 767), (780, 795, 792, 784), (780, 781, 795), (781, 782, 796), (782, 783, 796), (783, 779, 798), (784, 787, 786), (784, 792, 793, 787), (788, 790, 789), (789, 794, 785), (781, 796, 795), (790, 794, 789), (793, 791, 788), (798, 796, 783), (797, 798, 779), (791, 790, 788), (793, 788, 787), (800, 801, 802, 803, 804, 805, 806, 799), (826, 809, 808, 807, 818, 819), (826, 825, 824, 811, 810, 809), (817, 807, 814, 813, 821, 815, 816), (818, 807, 817), (823, 822, 820, 821, 813, 812, 811), (811, 824, 823), (852, 146, 942), (842, 907, 854, 292), (846, 843, 291, 290), (836, 835, 329, 330), (906, 908, 313, 312), (830, 946, 338), (855, 853, 965), (911, 851, 147, 146), (913, 850, 151, 156), (839, 840, 290, 291), (909, 847, 313, 310), (831, 827, 944), (843, 842, 292, 291), (851, 914, 148, 147), (828, 830, 332), (908, 844, 310, 313), (914, 915, 149, 148), (832, 904, 326, 327), (853, 913, 945), (834, 832, 327, 328), (835, 834, 328, 329), (847, 845, 312, 313), (829, 966, 946), (840, 906, 312, 290), (307, 827, 836, 330), (915, 916, 150, 149), (916, 912, 131, 150), (131, 912, 943, 969), (904, 903, 326), (905, 839, 291, 292), (845, 846, 290, 312), (859, 907, 842), (878, 911, 852), (863, 857, 858, 864), (873, 872, 877, 878), (872, 871, 876, 877), (871, 870, 875, 876), (870, 869, 874, 875), (868, 867, 872, 873), (867, 866, 871, 872), (866, 865, 870, 871), (865, 864, 869, 870), (859, 860, 867, 868), (860, 861, 866, 867), (861, 862, 865, 866), (862, 863, 864, 865), (855, 912, 874), (874, 916, 915, 875), (875, 915, 914, 876), (876, 914, 851, 877), (877, 851, 911, 878), (857, 863, 847, 909), (863, 862, 845, 847), (862, 861, 846, 845), (861, 860, 843, 846), (860, 859, 842, 843), (864, 858, 856, 869), (869, 856, 855, 874), (856, 853, 855), (858, 913, 853, 856), (857, 850, 913, 858), (882, 905, 837), (901, 903, 904), (886, 887, 881, 880), (896, 901, 900, 895), (895, 900, 899, 894), (894, 899, 898, 893), (893, 898, 897, 892), (891, 896, 895, 890), (890, 895, 894, 889), (889, 894, 893, 888), (888, 893, 892, 887), (882, 891, 890, 883), (883, 890, 889, 884), (884, 889, 888, 885), (885, 888, 887, 886), (831, 897, 827), (897, 898, 835, 836), (898, 899, 834, 835), (899, 900, 832, 834), (900, 901, 904, 832), (880, 844, 908, 886), (886, 908, 906, 885), (885, 906, 840, 884), (884, 840, 839, 883), (883, 839, 905, 882), (887, 892, 879, 881), (892, 897, 831, 879), (879, 831, 829), (881, 879, 829, 830), (880, 881, 830, 828), (849, 907, 859, 868), (838, 833, 896, 891), (852, 848, 873, 878), (909, 910, 850, 857), (828, 841, 844, 880), (874, 912, 916), (848, 849, 868, 873), (837, 838, 891, 882), (833, 903, 901, 896), (827, 897, 836), (902, 910, 909, 310), (841, 902, 310, 844), (854, 837, 905, 292), (331, 910, 902), (841, 331, 902), (917, 935, 137, 293), (925, 924, 298), (919, 918, 298), (924, 941, 298), (920, 925, 298), (936, 919, 146), (918, 920, 298), (933, 917, 293, 317), (146, 922, 936), (921, 327, 326), (326, 937, 921), (926, 920, 918, 927), (927, 918, 919, 928), (928, 919, 936), (926, 935, 917, 929), (930, 931, 925, 920), (931, 932, 924, 925), (932, 937, 924), (930, 929, 917, 933), (936, 922, 928), (921, 937, 932), (933, 934, 931, 930), (934, 921, 932, 931), (923, 935, 926, 927), (922, 923, 927, 928), (934, 322, 921), (142, 923, 922), (933, 318, 934), (138, 935, 923), (854, 907, 938), (920, 926, 929), (920, 929, 930), (837, 854, 938), (298, 940, 938), (298, 938, 939), (940, 941, 903, 833), (941, 924, 326), (940, 833, 838), (942, 919, 298), (942, 939, 848, 852), (939, 849, 848), (146, 919, 942), (326, 924, 937), (146, 852, 911), (326, 903, 941), (167, 947, 951, 953), (963, 954, 182, 180), (956, 955, 365, 367), (965, 943, 855), (969, 959, 154, 131), (948, 350, 950, 952), (958, 970, 307, 335), (944, 966, 831), (961, 949, 348, 349), (949, 950, 350), (953, 960, 167), (960, 957, 166, 165), (962, 959, 965), (963, 957, 953), (945, 947, 962), (964, 966, 958), (955, 950, 961), (946, 964, 948), (945, 913, 156), (953, 951, 954), (965, 945, 962), (948, 964, 350), (946, 830, 829), (958, 968, 964), (371, 956, 367), (952, 950, 956), (353, 952, 956), (946, 966, 964), (167, 967, 962), (951, 168, 954), (967, 960, 165), (947, 167, 962), (944, 827, 307, 970), (943, 912, 855), (949, 968, 348), (954, 184, 182), (348, 968, 335), (165, 154, 967), (967, 154, 959), (335, 968, 958), (961, 349, 360), (360, 365, 961), (957, 175, 166), (175, 957, 180), (953, 957, 960), (954, 963, 953), (956, 950, 955), (961, 950, 949), (958, 966, 944, 970), (964, 968, 350), (965, 959, 969, 943), (962, 967, 959), (965, 853, 945), (966, 829, 831), (353, 977, 971), (975, 331, 332), (338, 354, 974), (976, 332, 338), (971, 977, 973), (973, 972, 975, 332), (332, 971, 973), (974, 971, 976), (332, 830, 338), (974, 354, 971), (975, 341, 331), (971, 332, 976)])
me_cube_001.polygons.foreach_set('use_smooth', [1, 1, 1, 1, 1, 1, 1, 1, 1, 1, 1, 1, 1, 1, 1, 1, 1, 1, 1, 1, 1, 1, 1, 1, 1, 1, 1, 1, 1, 1, 1, 1, 1, 1, 1, 1, 1, 1, 1, 1, 1, 1, 1, 1, 1, 1, 1, 1, 1, 1, 1, 1, 1, 1, 1, 1, 1, 1, 1, 1, 1, 1, 1, 1, 1, 1, 1, 1, 1, 1, 1, 1, 1, 1, 1, 1, 1, 1, 1, 1, 1, 1, 1, 1, 1, 1, 1, 1, 1, 1, 1, 1, 1, 1, 1, 1, 1, 1, 1, 1, 1, 1, 1, 1, 1, 1, 1, 1, 1, 1, 1, 1, 1, 1, 1, 1, 1, 1, 1, 1, 1, 1, 1, 1, 1, 1, 1, 1, 1, 1, 1, 1, 1, 1, 1, 1, 1, 1, 1, 1, 1, 1, 1, 1, 1, 1, 1, 1, 1, 1, 1, 1, 1, 1, 1, 1, 1, 1, 1, 1, 1, 1, 1, 1, 1, 1, 1, 1, 1, 1, 1, 1, 1, 1, 1, 1, 1, 1, 1, 1, 1, 1, 1, 1, 1, 1, 1, 1, 1, 1, 1, 1, 1, 1, 1, 1, 1, 1, 1, 1, 1, 1, 1, 1, 1, 1, 1, 1, 1, 1, 1, 1, 1, 1, 1, 1, 1, 1, 1, 1, 1, 1, 1, 1, 1, 1, 1, 1, 1, 1, 1, 1, 1, 1, 1, 1, 1, 1, 1, 1, 1, 1, 1, 1, 1, 1, 1, 1, 1, 1, 1, 1, 1, 1, 1, 1, 1, 1, 1, 1, 1, 1, 1, 1, 1, 1, 1, 1, 1, 1, 1, 1, 1, 1, 1, 1, 1, 1, 1, 1, 1, 1, 1, 1, 1, 1, 1, 1, 1, 1, 1, 1, 1, 1, 1, 1, 1, 1, 1, 1, 1, 1, 1, 1, 1, 1, 1, 1, 1, 1, 1, 1, 1, 1, 1, 1, 1, 1, 1, 1, 1, 1, 1, 1, 1, 1, 1, 1, 1, 1, 1, 1, 1, 1, 1, 1, 1, 1, 1, 1, 1, 1, 1, 1, 1, 1, 1, 1, 1, 1, 1, 1, 1, 1, 1, 1, 1, 1, 1, 1, 1, 1, 1, 1, 1, 1, 1, 1, 1, 1, 1, 1, 0, 0, 0, 0, 0, 0, 1, 1, 1, 1, 1, 1, 1, 1, 1, 1, 1, 1, 1, 1, 1, 1, 1, 1, 1, 1, 1, 1, 1, 1, 1, 1, 1, 1, 1, 1, 1, 1, 1, 1, 1, 1, 1, 1, 1, 1, 1, 1, 1, 1, 1, 1, 1, 1, 1, 1, 1, 1, 1, 1, 1, 1, 1, 1, 1, 1, 1, 1, 1, 1, 1, 1, 1, 1, 1, 1, 1, 1, 1, 1, 1, 1, 1, 1, 1, 1, 1, 1, 1, 1, 1, 1, 1, 1, 1, 1, 1, 1, 0, 0, 1, 1, 1, 1, 1, 1, 1, 1, 1, 1, 1, 1, 1, 1, 1, 1, 0, 0, 1, 1, 1, 1, 1, 1, 1, 1, 1, 1, 1, 1, 1, 1, 1, 1, 1, 1, 1, 1, 1, 1, 1, 1, 0, 0, 0, 0, 0, 1, 1, 1, 1, 1, 1, 1, 1, 0, 1, 1, 1, 1, 1, 1, 1, 1, 1, 1, 1, 1, 1, 1, 1, 1, 1, 1, 1, 1, 1, 1, 1, 1, 1, 1, 1, 1, 1, 1, 1, 1, 1, 1, 1, 1, 1, 1, 1, 1, 1, 1, 1, 1, 1, 1, 1, 1, 1, 1, 1, 1, 1, 1, 1, 1, 0, 0, 0, 0, 0, 0, 0, 1, 1, 1, 1, 1, 1, 1, 1, 1, 1, 1, 1, 1, 1, 1, 1, 1, 1, 1, 1, 1, 1, 1, 1, 1, 1, 1, 1, 1, 1, 1, 1, 1, 1, 1, 1, 1, 1, 1, 1, 1, 1, 1, 1, 1, 1, 1, 1, 1, 1, 1, 1, 1, 1, 1, 1, 1, 1, 1, 1, 1, 1, 1, 1, 1, 1, 1, 1, 1, 1, 1, 1, 1, 1, 1, 1, 1, 1, 1, 1, 1, 1, 1, 1, 1, 1, 1, 1, 1, 1, 1, 1, 1, 1, 1, 1, 1, 1, 1, 1, 1, 1, 1, 1, 1, 1, 1, 1, 1, 1, 1, 1, 1, 1, 1, 1, 1, 1, 1, 1, 1, 1, 1, 1, 1, 1, 1, 1, 1, 1, 1, 1, 1, 1, 1, 1, 1, 1, 1, 1, 1, 1, 1, 1, 1, 1, 1, 1, 1, 1, 1, 1, 1, 1, 1, 1, 1, 1, 1, 1, 1, 1, 1, 1, 1, 1, 1, 1, 1, 1, 1, 1, 1, 1, 1, 1, 1, 1, 1, 1, 1, 1, 1, 1, 1, 1, 1, 1, 1, 1, 1, 1, 1, 1, 1, 1, 1, 1, 1, 1, 1, 1, 1, 1, 1, 1, 1, 1, 1, 1, 1, 1, 1, 1, 1, 1, 1])
me_cube_001.polygons.foreach_set('material_index', [0, 0, 0, 0, 0, 0, 0, 0, 0, 0, 0, 0, 0, 0, 0, 0, 0, 0, 0, 0, 0, 0, 0, 0, 0, 0, 0, 0, 0, 0, 0, 0, 0, 0, 0, 0, 0, 0, 0, 0, 0, 0, 0, 0, 0, 0, 0, 0, 0, 0, 0, 0, 0, 0, 0, 0, 0, 0, 0, 0, 0, 0, 0, 0, 0, 0, 0, 0, 0, 0, 0, 0, 0, 0, 0, 0, 0, 0, 0, 0, 0, 0, 0, 0, 0, 0, 0, 0, 0, 0, 0, 0, 0, 0, 0, 0, 0, 0, 0, 0, 0, 0, 0, 0, 0, 0, 0, 0, 0, 0, 0, 0, 0, 0, 0, 0, 0, 0, 0, 0, 0, 0, 0, 0, 0, 0, 0, 0, 0, 0, 0, 0, 0, 0, 0, 0, 0, 0, 0, 0, 0, 0, 0, 0, 0, 0, 0, 0, 0, 0, 0, 0, 0, 0, 0, 0, 0, 0, 0, 0, 0, 0, 0, 0, 0, 0, 0, 0, 0, 0, 0, 0, 0, 0, 0, 0, 0, 0, 0, 0, 0, 0, 0, 0, 0, 0, 0, 0, 0, 0, 0, 0, 0, 0, 0, 0, 0, 0, 0, 0, 0, 0, 0, 0, 0, 0, 0, 0, 0, 0, 0, 0, 0, 0, 0, 0, 0, 0, 0, 0, 0, 0, 0, 0, 0, 0, 0, 0, 0, 0, 0, 0, 0, 0, 0, 0, 0, 0, 0, 0, 0, 0, 0, 0, 0, 0, 0, 0, 0, 0, 0, 0, 0, 0, 0, 0, 0, 0, 0, 0, 0, 0, 0, 0, 0, 0, 0, 0, 0, 0, 0, 0, 0, 0, 0, 0, 0, 0, 0, 0, 0, 0, 0, 0, 0, 0, 0, 0, 0, 0, 0, 0, 0, 0, 0, 0, 0, 0, 0, 0, 0, 0, 0, 0, 0, 0, 0, 0, 0, 0, 0, 0, 0, 0, 0, 0, 0, 0, 0, 0, 0, 0, 0, 0, 0, 0, 0, 0, 0, 0, 0, 0, 0, 0, 0, 0, 0, 0, 0, 0, 0, 0, 0, 0, 0, 0, 0, 0, 0, 0, 0, 0, 0, 0, 0, 0, 0, 0, 0, 0, 0, 0, 0, 0, 0, 0, 0, 0, 0, 0, 0, 0, 0, 0, 0, 0, 0, 0, 0, 0, 0, 0, 0, 0, 0, 0, 0, 0, 0, 0, 0, 0, 0, 0, 0, 0, 0, 0, 0, 0, 0, 0, 0, 0, 0, 0, 0, 0, 0, 0, 0, 0, 0, 0, 0, 0, 0, 0, 0, 0, 0, 0, 0, 0, 0, 0, 0, 0, 0, 0, 0, 0, 0, 0, 0, 0, 0, 0, 0, 0, 0, 0, 0, 0, 0, 0, 0, 0, 0, 0, 0, 0, 0, 0, 0, 0, 0, 0, 0, 0, 0, 0, 0, 0, 0, 0, 0, 0, 0, 0, 0, 0, 0, 0, 0, 0, 0, 0, 0, 0, 0, 0, 0, 0, 0, 0, 0, 0, 0, 0, 0, 0, 0, 0, 0, 0, 0, 0, 0, 0, 0, 0, 0, 0, 0, 0, 0, 0, 0, 0, 0, 0, 0, 0, 0, 0, 0, 0, 0, 0, 0, 0, 0, 0, 0, 0, 0, 0, 0, 0, 0, 0, 0, 0, 0, 0, 0, 0, 0, 0, 0, 0, 0, 0, 0, 0, 0, 0, 0, 0, 0, 0, 0, 0, 0, 0, 0, 0, 0, 0, 0, 0, 0, 0, 0, 0, 0, 0, 0, 0, 0, 0, 0, 0, 0, 0, 0, 0, 0, 0, 0, 0, 0, 0, 0, 0, 0, 0, 0, 0, 0, 0, 0, 0, 0, 0, 0, 0, 0, 0, 0, 0, 0, 0, 0, 0, 0, 0, 0, 0, 0, 0, 0, 0, 0, 0, 0, 0, 0, 0, 0, 0, 1, 1, 1, 1, 1, 1, 1, 1, 1, 1, 1, 1, 1, 1, 1, 1, 1, 1, 1, 1, 1, 1, 1, 1, 1, 1, 1, 1, 1, 1, 1, 1, 1, 1, 1, 1, 1, 1, 1, 1, 1, 1, 1, 1, 1, 1, 1, 1, 1, 1, 1, 1, 1, 1, 1, 1, 1, 1, 1, 1, 1, 1, 1, 1, 1, 1, 1, 1, 1, 1, 0, 0, 0, 0, 0, 0, 0, 0, 0, 0, 0, 0, 0, 0, 0, 0, 1, 1, 1, 1, 1, 1, 1, 1, 1, 1, 1, 1, 1, 1, 0, 0, 0, 0, 0, 1, 1, 0, 0, 0, 0, 0, 0, 0, 0, 0, 0, 0, 0, 0, 0, 0, 0, 0, 0, 0, 0, 0, 0, 0, 0, 0, 1, 1, 1, 1, 1, 1, 0, 1, 1, 1, 0, 1, 0, 1, 0, 1, 1, 0, 0, 1, 0, 0, 0, 0, 0, 0, 0, 0, 0, 0, 0, 0, 1, 1, 1, 1, 1, 1, 1, 1, 0, 0, 0, 0, 0, 0, 1, 1, 1, 1, 0, 0, 0, 1])
me_cube_001.materials.append(mat_material_texture)
me_cube_001.materials.append(mat_material_glass)
me_cube_001.use_remesh_preserve_volume = False
me_cube_001.use_remesh_preserve_attributes = False
me_cube_001.use_mirror_vertex_groups = False
me_cube_001.update()

# ---- objects
ob_cube = bpy.data.objects.new('Cube', me_cube_009)
ob_hub = bpy.data.objects.new('Hub', me_cylinder)
ob_fuselage = bpy.data.objects.new('Fuselage', me_cube_001)

# ---- transforms, parenting, visibility, modifiers, constraints
ob_cube.location = (0.0, 0.0, 0.0)
ob_cube.hide_viewport = True
ob_cube.lineart.crease_threshold = 0.0
ob_hub.location = (0.0, 0.0, -3.268)
ob_hub.hide_viewport = True
ob_hub.lineart.crease_threshold = 0.0
ob_fuselage.location = (0.0, 0.0, 0.0)
ob_fuselage.lineart.crease_threshold = 0.0

# ---- collection membership
col_collection_1.objects.link(ob_cube)
col_collection_1.objects.link(ob_hub)
col_collection_1.objects.link(ob_fuselage)

# ---- scene / render settings (as saved in the file)
scene.frame_start = 1; scene.frame_end = 250; scene.frame_set(2)
scene.render.engine = 'BLENDER_EEVEE_NEXT'
scene.render.resolution_percentage = 50
scene.render.dither_intensity = 0.0
scene.cycles.use_denoising = False
scene.cycles.samples = 128
scene.cycles.sampling_pattern = 'TABULATED_SOBOL'
scene.cycles.use_adaptive_sampling = False
scene.cycles.use_light_tree = False
scene.cycles.blur_glossy = 0.0
scene.cycles.sample_clamp_indirect = 0.0
scene.view_settings.view_transform = 'Standard'
bpy.context.view_layer.update()

# ---- added for rendering (the .blend has no active camera and no usable light): camera, sun
cam_auto = bpy.data.cameras.new('AutoCamera')
cam_auto.lens = 50.0
cam_auto.sensor_width = 36.0
cam_auto.clip_end = 1000.0
ob_auto_camera = bpy.data.objects.new('AutoCamera', cam_auto)
scene.collection.objects.link(ob_auto_camera)
ob_auto_camera.location = (6.90255, -10.5673, 6.72887)
ob_auto_camera.rotation_euler = (1.09748, -7.21219e-08, 0.694738)
scene.camera = ob_auto_camera
light_auto_sun = bpy.data.lights.new('AutoSun', 'SUN')
light_auto_sun.energy = 3.0
light_auto_sun.angle = 0.0523599
ob_auto_sun = bpy.data.objects.new('AutoSun', light_auto_sun)
scene.collection.objects.link(ob_auto_sun)
ob_auto_sun.rotation_euler = (0.872665, 0.174533, 0.523599)
bpy.context.view_layer.update()

